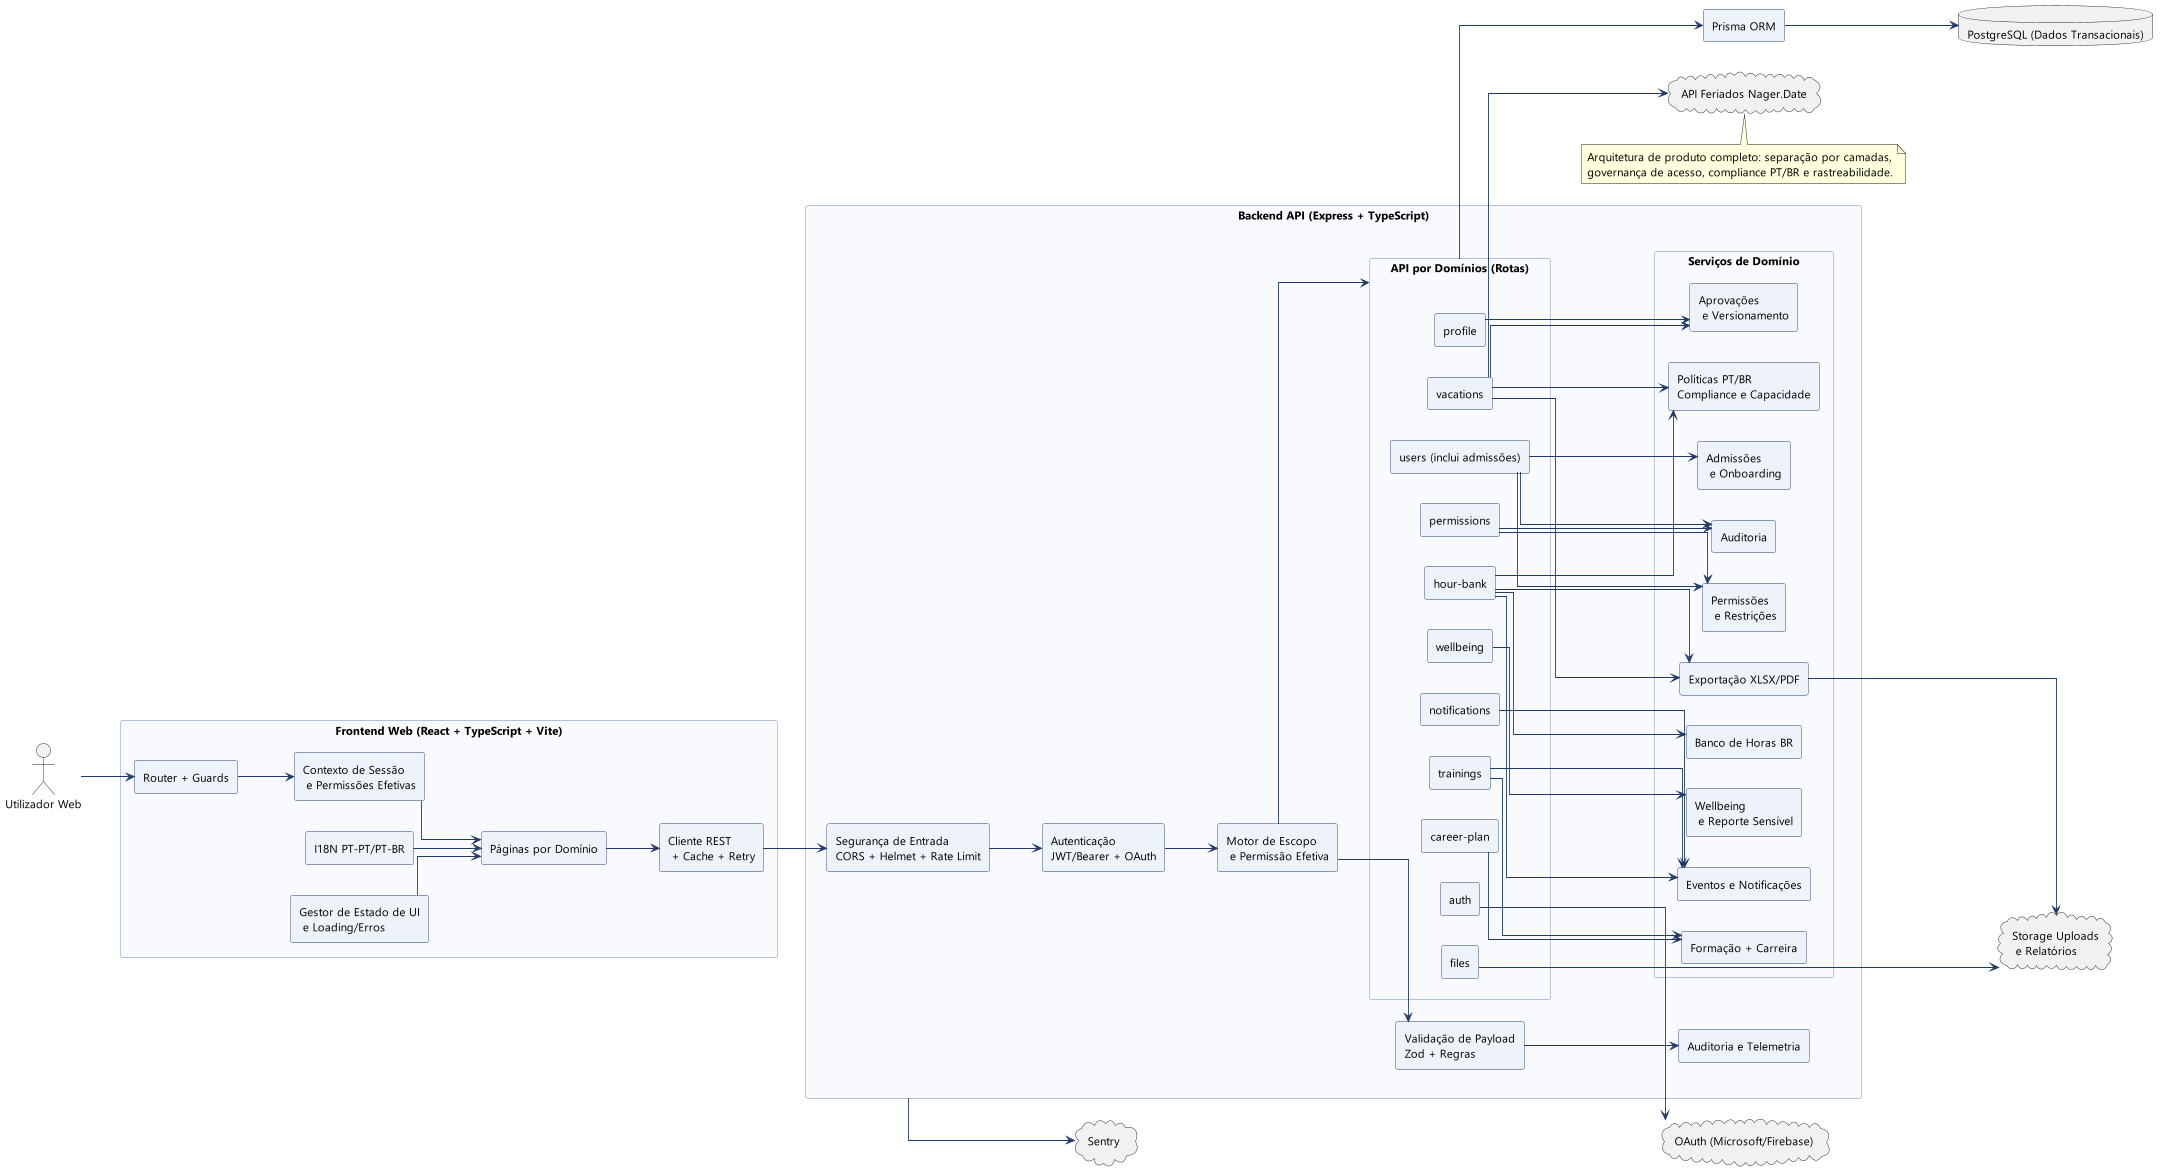

The diagram above was rendered by PlantUML. Its source (embedded in the PNG):
@startuml smarter_hub_arquitetura_completa
left to right direction
scale max 1600 width
skinparam shadowing false
skinparam backgroundColor white
skinparam componentStyle rectangle
skinparam packageStyle rectangle
skinparam linetype ortho
skinparam dpi 130
skinparam defaultFontName Segoe UI
skinparam defaultFontSize 13
skinparam ArrowColor #1F3A68
skinparam RectangleBorderColor #AFC2DD
skinparam RectangleBackgroundColor #F8FAFD
skinparam ComponentBorderColor #1F3A68
skinparam ComponentBackgroundColor #EEF3FA

actor "Utilizador Web" as USER

rectangle "Frontend Web (React + TypeScript + Vite)" as FE {
  component "Router + Guards" as FE_ROUTER
  component "Contexto de Sessão\n e Permissões Efetivas" as FE_CTX
  component "Páginas por Domínio" as FE_PAGES
  component "Cliente REST\n + Cache + Retry" as FE_API
  component "I18N PT-PT/PT-BR" as FE_I18N
  component "Gestor de Estado de UI\n e Loading/Erros" as FE_STATE
}

rectangle "Backend API (Express + TypeScript)" as BE {
  component "Segurança de Entrada\nCORS + Helmet + Rate Limit" as BE_SEC
  component "Autenticação\nJWT/Bearer + OAuth" as BE_AUTH
  component "Motor de Escopo\n e Permissão Efetiva" as BE_SCOPE
  component "Validação de Payload\nZod + Regras" as BE_VALID
  component "Auditoria e Telemetria" as BE_AUDIT

  rectangle "API por Domínios (Rotas)" as ROUTES {
    component "auth" as R_AUTH
    component "users (inclui admissões)" as R_USERS
    component "profile" as R_PROFILE
    component "vacations" as R_VAC
    component "permissions" as R_PERM
    component "hour-bank" as R_HB
    component "trainings" as R_TRN
    component "career-plan" as R_CAR
    component "notifications" as R_NOTIF
    component "files" as R_FILE
    component "wellbeing" as R_WELL
  }

  rectangle "Serviços de Domínio" as DOMAIN {
    component "Aprovações\n e Versionamento" as D_APPROVAL
    component "Políticas PT/BR\nCompliance e Capacidade" as D_POLICY
    component "Permissões\n e Restrições" as D_PERM
    component "Auditoria" as D_AUDIT
    component "Exportação XLSX/PDF" as D_EXPORT
    component "Eventos e Notificações" as D_NOTIFY
    component "Admissões\n e Onboarding" as D_ADM
    component "Wellbeing\n e Reporte Sensível" as D_WELL
    component "Banco de Horas BR" as D_HB
    component "Formação + Carreira" as D_TALENT
  }
}

database "PostgreSQL (Dados Transacionais)" as DB
component "Prisma ORM" as ORM
cloud "OAuth (Microsoft/Firebase)" as OAUTH
cloud "Storage Uploads\n e Relatórios" as STORE
cloud "Sentry" as OBS
cloud "API Feriados Nager.Date" as HOLIDAYS

USER --> FE_ROUTER
FE_ROUTER --> FE_CTX
FE_CTX --> FE_PAGES
FE_I18N --> FE_PAGES
FE_PAGES --> FE_API
FE_STATE --> FE_PAGES

FE_API --> BE_SEC
BE_SEC --> BE_AUTH
BE_AUTH --> BE_SCOPE
BE_SCOPE --> BE_VALID
BE_VALID --> BE_AUDIT
BE_SCOPE --> ROUTES

R_AUTH --> OAUTH
R_PROFILE --> D_APPROVAL
R_VAC --> D_APPROVAL
R_VAC --> D_POLICY
R_VAC --> HOLIDAYS
R_HB --> D_POLICY
R_HB --> D_HB
R_HB --> D_NOTIFY
R_PERM --> D_PERM
R_PERM --> D_AUDIT
R_HB --> D_EXPORT
R_VAC --> D_EXPORT
R_NOTIF --> D_NOTIFY
R_TRN --> D_NOTIFY
R_TRN --> D_TALENT
R_CAR --> D_TALENT
R_USERS --> D_ADM
R_USERS --> D_PERM
R_USERS --> D_AUDIT
R_WELL --> D_WELL
R_FILE --> STORE

ROUTES --> ORM
ORM --> DB
D_EXPORT --> STORE
BE --> OBS

note bottom
Arquitetura de produto completo: separação por camadas,
governança de acesso, compliance PT/BR e rastreabilidade.
end note
@enduml